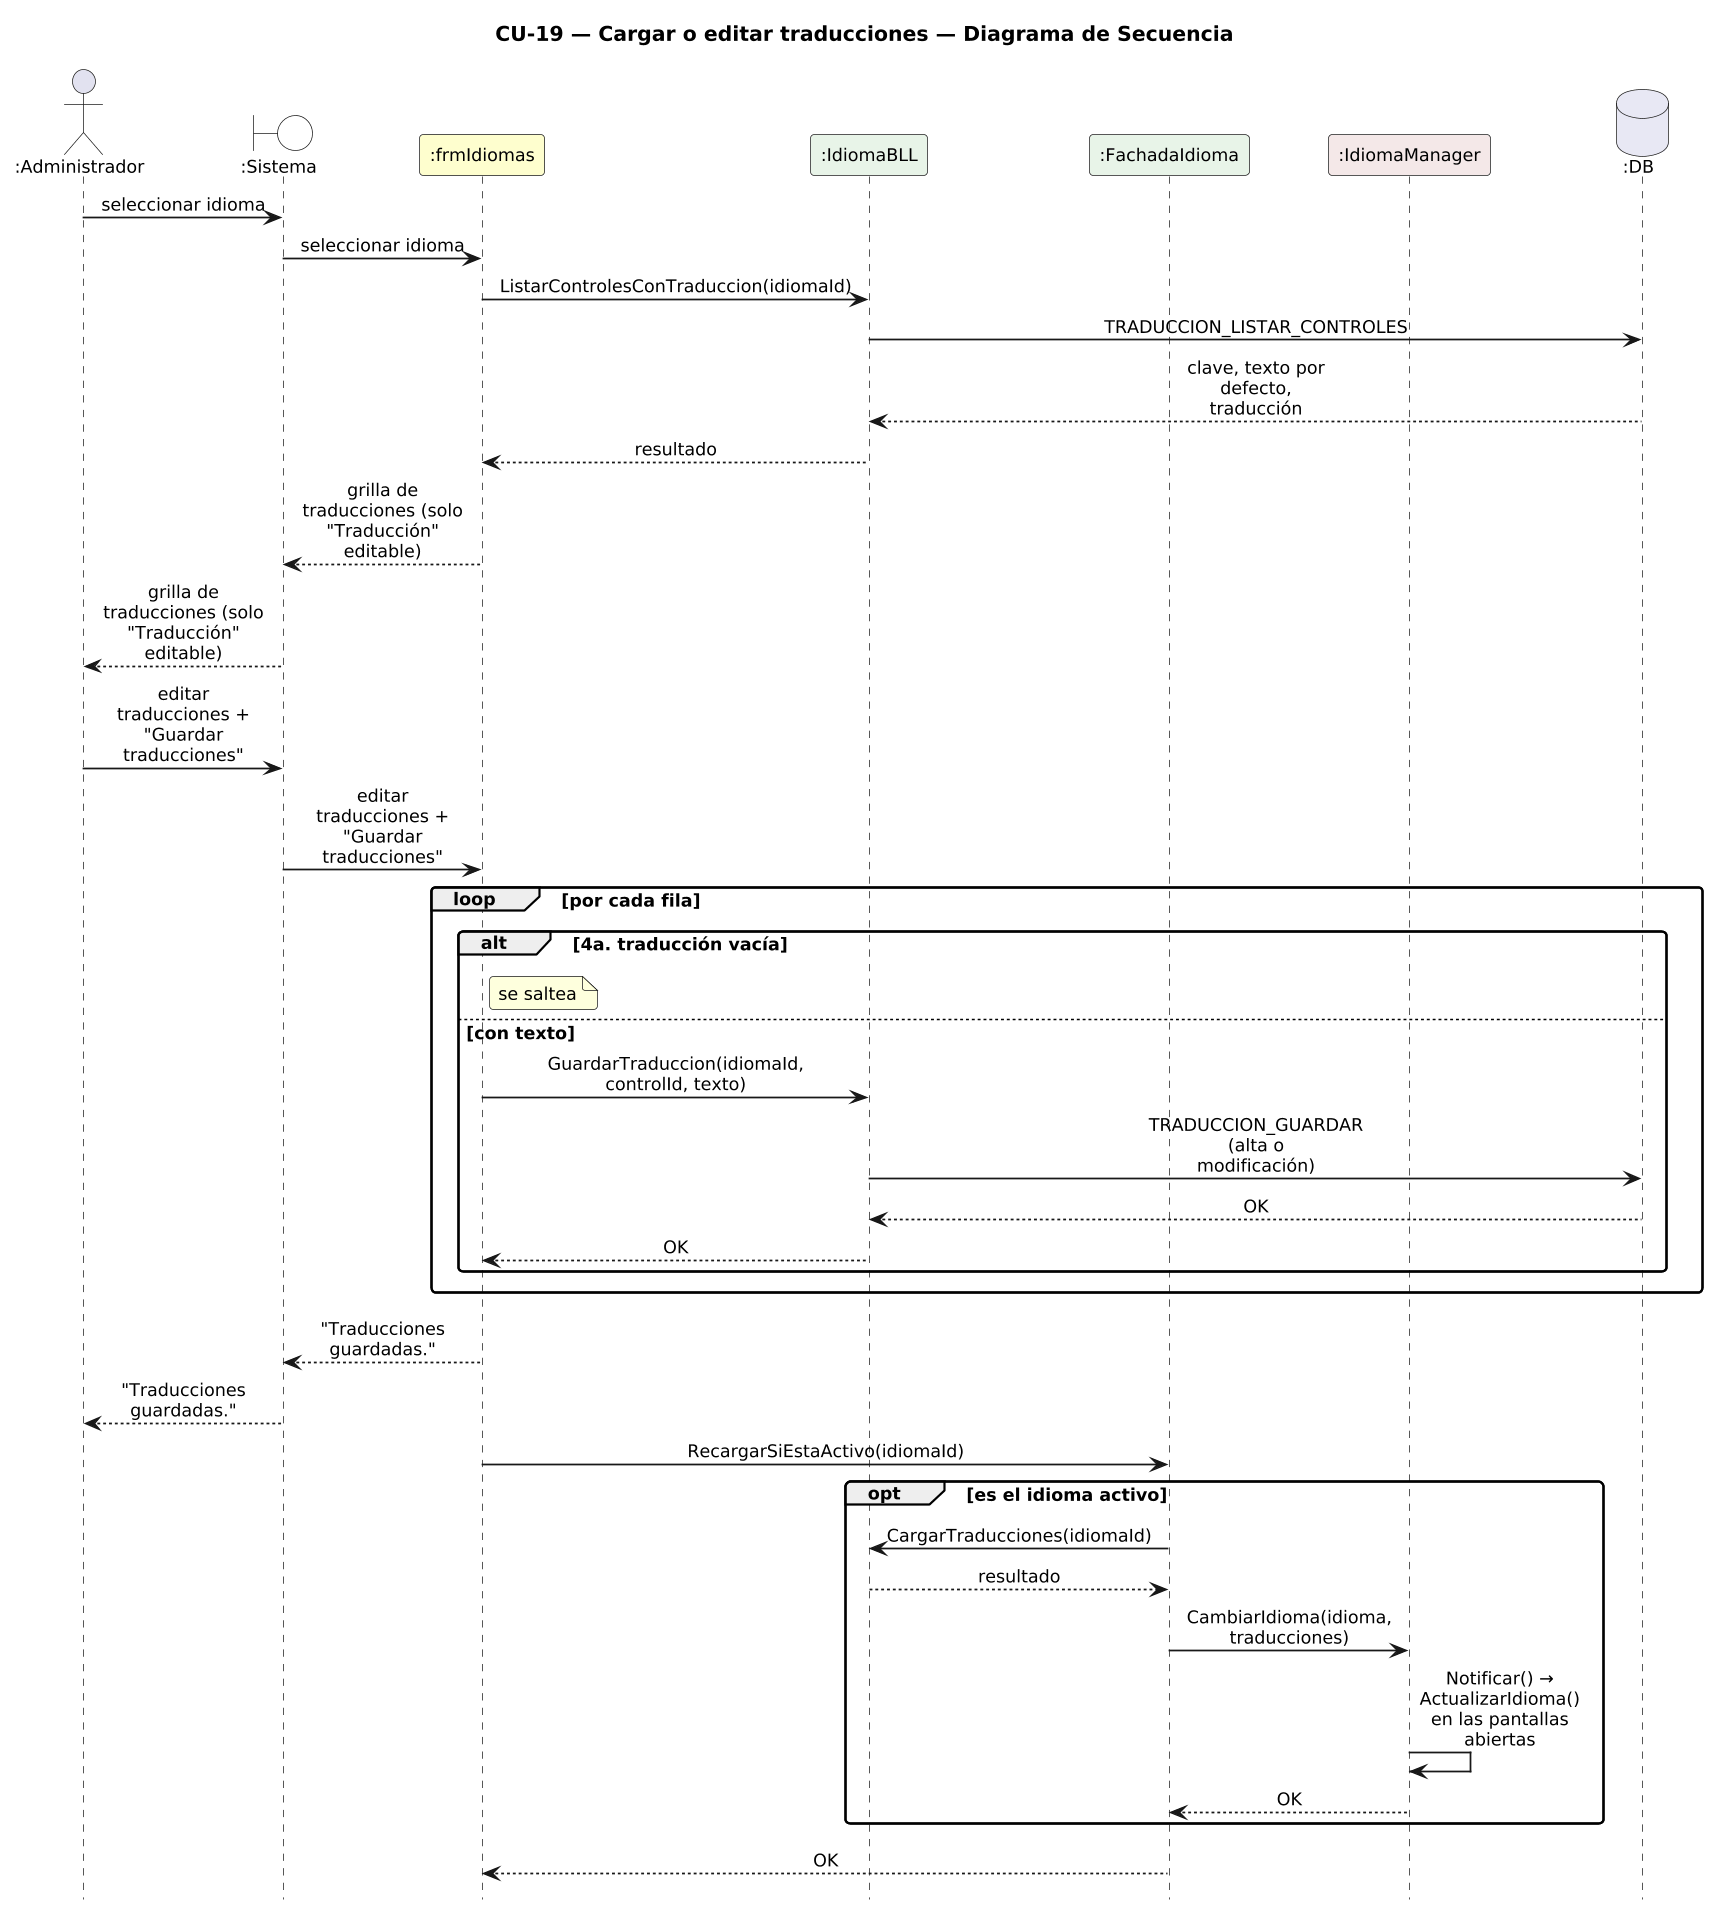

The diagram above was rendered by PlantUML. Its source (embedded in the PNG):
@startuml DiagramaSecuencia_CU19_CargarEditarTraducciones

title CU-19 — Cargar o editar traducciones — Diagrama de Secuencia

skinparam shadowing false
skinparam roundcorner 6
skinparam sequenceArrowThickness 1.2
skinparam maxMessageSize 115
skinparam sequenceMessageAlign center
skinparam defaultFontSize 12
skinparam dpi 140
hide footbox

actor ":Administrador" as A
boundary ":Sistema" as SYS #FFFFFF
participant ":frmIdiomas" as F #FEFECE
participant ":IdiomaBLL" as IB #E8F4E8
participant ":FachadaIdioma" as FA #E8F4E8
participant ":IdiomaManager" as IM #F4E8E8
database ":DB" as DB #E8E8F4

A -> SYS : seleccionar idioma
SYS -> F : seleccionar idioma
F -> IB : ListarControlesConTraduccion(idiomaId)
IB -> DB : TRADUCCION_LISTAR_CONTROLES
DB --> IB : clave, texto por defecto, traducción
IB --> F : resultado
F --> SYS : grilla de traducciones (solo "Traducción" editable)
SYS --> A : grilla de traducciones (solo "Traducción" editable)
A -> SYS : editar traducciones + "Guardar traducciones"
SYS -> F : editar traducciones + "Guardar traducciones"
loop por cada fila
  alt 4a. traducción vacía
    note right of F : se saltea
  else con texto
    F -> IB : GuardarTraduccion(idiomaId, controlId, texto)
    IB -> DB : TRADUCCION_GUARDAR (alta o modificación)
    DB --> IB : OK
    IB --> F : OK
  end
end
F --> SYS : "Traducciones guardadas."
SYS --> A : "Traducciones guardadas."
F -> FA : RecargarSiEstaActivo(idiomaId)
opt es el idioma activo
  FA -> IB : CargarTraducciones(idiomaId)
  IB --> FA : resultado
  FA -> IM : CambiarIdioma(idioma, traducciones)
  IM -> IM : Notificar() → ActualizarIdioma()\nen las pantallas abiertas
  IM --> FA : OK
end

  FA --> F : OK
@enduml